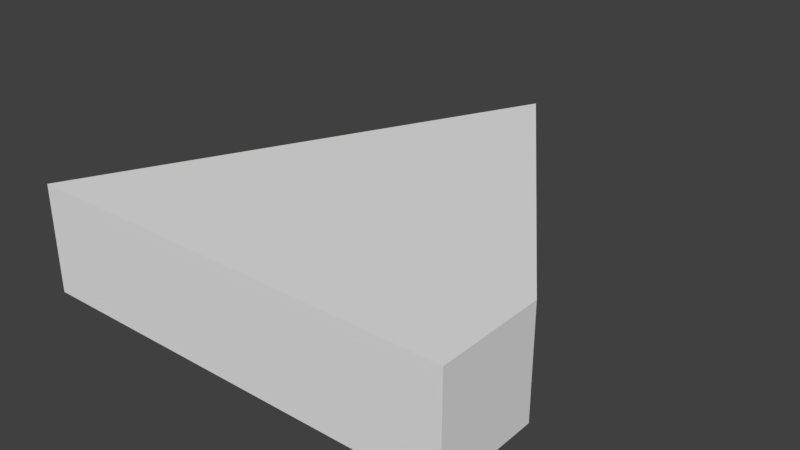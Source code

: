 # Source: FireWall_40.blend  (saved by Blender 2.78.0; exported with 4.5.12 LTS)
import bpy
from mathutils import Matrix  # noqa: F401  (used for matrix-valued properties, if any)

bpy.ops.wm.read_factory_settings(use_empty=True)
scene = bpy.context.scene
scene.name = 'Scene'

# ---- collections
col_collection_1 = bpy.data.collections.new('Collection 1'); scene.collection.children.link(col_collection_1)

# ---- materials (node trees are filled in below, after node groups)
mat_material = bpy.data.materials.new('Material')
mat_material.alpha_threshold = 0.0
mat_material.use_transparent_shadow = False
mat_material.roughness = 0.5
mat_material.line_color = (0.0, 0.0, 0.0, 1.0)

# ---- material node trees

# ---- world
world_world = bpy.data.worlds.new('World'); scene.world = world_world
world_world.color = (0.05088, 0.05088, 0.05088)
world_world.use_sun_shadow = False
world_world.sun_shadow_jitter_overblur = 0.0
world_world.cycles.sampling_method = 'MANUAL'

# ---- meshes
me_cube = bpy.data.meshes.new('Cube')
me_cube.from_pydata([(1.0, -0.5, -0.25), (1.0, -1.0, -0.25), (-1.0, -1.0, -0.25), (3.576e-07, 1.0, -0.25), (1.0, -0.5, 0.25), (1.0, -1.0, 0.25), (-1.0, -1.0, 0.25), (5.96e-08, 1.0, 0.25)], [], [(0, 1, 2, 3), (4, 7, 6, 5), (0, 4, 5, 1), (1, 5, 6, 2), (2, 6, 7, 3), (4, 0, 3, 7)])
_uv = me_cube.uv_layers.new(name='UVMap')
_uv.uv.foreach_set('vector', [0.3333, 0.3775, 0.2297, 0.4011, 0.137, 0.126, 0.4266, 0.09559, 0.4266, 0.68, 0.2133, 0.9999, 0.0001014, 0.5734, 0.4266, 0.5734, 0.3333, 0.3775, 0.4056, 0.5732, 0.1284, 0.5671, 0.2297, 0.4011, 0.2297, 0.4011, 0.1284, 0.5671, 0.0001014, 0.0001014, 0.137, 0.126, 0.137, 0.126, 0.0001014, 0.0001014, 0.603, 0.0001015, 0.4266, 0.09559, 0.4056, 0.5732, 0.3333, 0.3775, 0.4266, 0.09559, 0.603, 0.0001015])
me_cube.materials.append(mat_material)
me_cube.use_remesh_preserve_volume = False
me_cube.use_remesh_preserve_attributes = False
me_cube.use_mirror_vertex_groups = False
me_cube.update()

# ---- objects
ob_cube = bpy.data.objects.new('Cube', me_cube)

# ---- transforms, parenting, visibility, modifiers, constraints
ob_cube.location = (0.0, 0.0, 0.0)
ob_cube.lock_rotations_4d = False
ob_cube.empty_display_type = 'ARROWS'
ob_cube.lineart.crease_threshold = 0.0

# ---- collection membership
col_collection_1.objects.link(ob_cube)

# ---- scene / render settings (as saved in the file)
scene.frame_start = 1; scene.frame_end = 250; scene.frame_set(1)
scene.render.engine = 'BLENDER_EEVEE_NEXT'
scene.render.resolution_percentage = 50
scene.render.dither_intensity = 0.0
scene.cycles.use_denoising = False
scene.cycles.samples = 128
scene.cycles.sampling_pattern = 'TABULATED_SOBOL'
scene.cycles.light_sampling_threshold = 0.0
scene.cycles.use_adaptive_sampling = False
scene.cycles.use_light_tree = False
scene.cycles.blur_glossy = 0.0
scene.cycles.sample_clamp_indirect = 0.0
scene.view_settings.view_transform = 'Standard'
bpy.context.view_layer.update()

# ---- added for rendering (the .blend has no active camera and no usable light): camera, sun
cam_auto = bpy.data.cameras.new('AutoCamera')
cam_auto.lens = 50.0
cam_auto.sensor_width = 36.0
cam_auto.clip_end = 1000.0
ob_auto_camera = bpy.data.objects.new('AutoCamera', cam_auto)
scene.collection.objects.link(ob_auto_camera)
ob_auto_camera.location = (2.65751, -3.18901, 2.12601)
ob_auto_camera.rotation_euler = (1.09748, -7.21219e-08, 0.694738)
scene.camera = ob_auto_camera
light_auto_sun = bpy.data.lights.new('AutoSun', 'SUN')
light_auto_sun.energy = 3.0
light_auto_sun.angle = 0.0523599
ob_auto_sun = bpy.data.objects.new('AutoSun', light_auto_sun)
scene.collection.objects.link(ob_auto_sun)
ob_auto_sun.rotation_euler = (0.872665, 0.174533, 0.523599)
bpy.context.view_layer.update()
